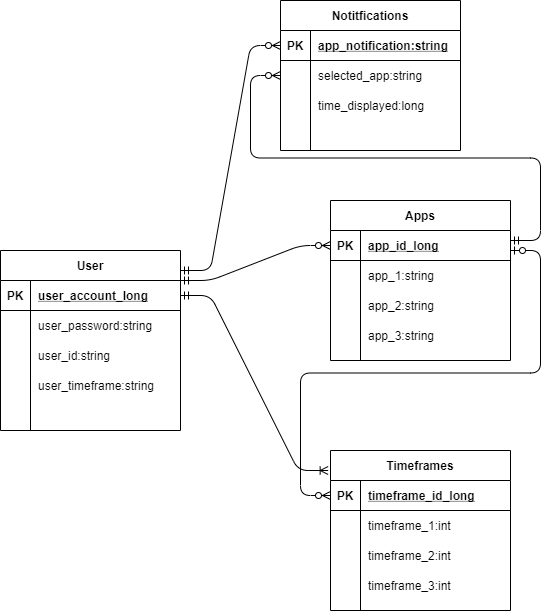

The diagram above was exported from draw.io. Its source (the exported page's mxGraphModel, read from the mxfile embedded in the PNG):
<mxGraphModel dx="925" dy="1637" grid="1" gridSize="10" guides="1" tooltips="1" connect="1" arrows="1" fold="1" page="1" pageScale="1" pageWidth="850" pageHeight="1100" math="0" shadow="0">
  <root>
    <mxCell id="0" />
    <mxCell id="1" parent="0" />
    <mxCell id="2" value="Apps" style="shape=table;startSize=30;container=1;collapsible=1;childLayout=tableLayout;fixedRows=1;rowLines=0;fontStyle=1;align=center;resizeLast=1;" vertex="1" parent="1">
      <mxGeometry x="360" y="110" width="180" height="160" as="geometry" />
    </mxCell>
    <mxCell id="3" value="" style="shape=partialRectangle;collapsible=0;dropTarget=0;pointerEvents=0;fillColor=none;top=0;left=0;bottom=1;right=0;points=[[0,0.5],[1,0.5]];portConstraint=eastwest;" vertex="1" parent="2">
      <mxGeometry y="30" width="180" height="30" as="geometry" />
    </mxCell>
    <mxCell id="4" value="PK" style="shape=partialRectangle;connectable=0;fillColor=none;top=0;left=0;bottom=0;right=0;fontStyle=1;overflow=hidden;" vertex="1" parent="3">
      <mxGeometry width="30" height="30" as="geometry" />
    </mxCell>
    <mxCell id="5" value="app_id_long" style="shape=partialRectangle;connectable=0;fillColor=none;top=0;left=0;bottom=0;right=0;align=left;spacingLeft=6;fontStyle=5;overflow=hidden;" vertex="1" parent="3">
      <mxGeometry x="30" width="150" height="30" as="geometry" />
    </mxCell>
    <mxCell id="6" value="" style="shape=partialRectangle;collapsible=0;dropTarget=0;pointerEvents=0;fillColor=none;top=0;left=0;bottom=0;right=0;points=[[0,0.5],[1,0.5]];portConstraint=eastwest;" vertex="1" parent="2">
      <mxGeometry y="60" width="180" height="30" as="geometry" />
    </mxCell>
    <mxCell id="7" value="" style="shape=partialRectangle;connectable=0;fillColor=none;top=0;left=0;bottom=0;right=0;editable=1;overflow=hidden;" vertex="1" parent="6">
      <mxGeometry width="30" height="30" as="geometry" />
    </mxCell>
    <mxCell id="8" value="app_1:string" style="shape=partialRectangle;connectable=0;fillColor=none;top=0;left=0;bottom=0;right=0;align=left;spacingLeft=6;overflow=hidden;" vertex="1" parent="6">
      <mxGeometry x="30" width="150" height="30" as="geometry" />
    </mxCell>
    <mxCell id="9" value="" style="shape=partialRectangle;collapsible=0;dropTarget=0;pointerEvents=0;fillColor=none;top=0;left=0;bottom=0;right=0;points=[[0,0.5],[1,0.5]];portConstraint=eastwest;" vertex="1" parent="2">
      <mxGeometry y="90" width="180" height="30" as="geometry" />
    </mxCell>
    <mxCell id="10" value="" style="shape=partialRectangle;connectable=0;fillColor=none;top=0;left=0;bottom=0;right=0;editable=1;overflow=hidden;" vertex="1" parent="9">
      <mxGeometry width="30" height="30" as="geometry" />
    </mxCell>
    <mxCell id="11" value="app_2:string" style="shape=partialRectangle;connectable=0;fillColor=none;top=0;left=0;bottom=0;right=0;align=left;spacingLeft=6;overflow=hidden;" vertex="1" parent="9">
      <mxGeometry x="30" width="150" height="30" as="geometry" />
    </mxCell>
    <mxCell id="12" value="" style="shape=partialRectangle;collapsible=0;dropTarget=0;pointerEvents=0;fillColor=none;top=0;left=0;bottom=0;right=0;points=[[0,0.5],[1,0.5]];portConstraint=eastwest;" vertex="1" parent="2">
      <mxGeometry y="120" width="180" height="30" as="geometry" />
    </mxCell>
    <mxCell id="13" value="" style="shape=partialRectangle;connectable=0;fillColor=none;top=0;left=0;bottom=0;right=0;editable=1;overflow=hidden;" vertex="1" parent="12">
      <mxGeometry width="30" height="30" as="geometry" />
    </mxCell>
    <mxCell id="14" value="app_3:string" style="shape=partialRectangle;connectable=0;fillColor=none;top=0;left=0;bottom=0;right=0;align=left;spacingLeft=6;overflow=hidden;" vertex="1" parent="12">
      <mxGeometry x="30" width="150" height="30" as="geometry" />
    </mxCell>
    <mxCell id="15" value="User" style="shape=table;startSize=30;container=1;collapsible=1;childLayout=tableLayout;fixedRows=1;rowLines=0;fontStyle=1;align=center;resizeLast=1;" vertex="1" parent="1">
      <mxGeometry x="30" y="160" width="180" height="180" as="geometry" />
    </mxCell>
    <mxCell id="16" value="" style="shape=partialRectangle;collapsible=0;dropTarget=0;pointerEvents=0;fillColor=none;top=0;left=0;bottom=1;right=0;points=[[0,0.5],[1,0.5]];portConstraint=eastwest;" vertex="1" parent="15">
      <mxGeometry y="30" width="180" height="30" as="geometry" />
    </mxCell>
    <mxCell id="17" value="PK" style="shape=partialRectangle;connectable=0;fillColor=none;top=0;left=0;bottom=0;right=0;fontStyle=1;overflow=hidden;" vertex="1" parent="16">
      <mxGeometry width="30" height="30" as="geometry" />
    </mxCell>
    <mxCell id="18" value="user_account_long" style="shape=partialRectangle;connectable=0;fillColor=none;top=0;left=0;bottom=0;right=0;align=left;spacingLeft=6;fontStyle=5;overflow=hidden;" vertex="1" parent="16">
      <mxGeometry x="30" width="150" height="30" as="geometry" />
    </mxCell>
    <mxCell id="19" value="" style="shape=partialRectangle;collapsible=0;dropTarget=0;pointerEvents=0;fillColor=none;top=0;left=0;bottom=0;right=0;points=[[0,0.5],[1,0.5]];portConstraint=eastwest;" vertex="1" parent="15">
      <mxGeometry y="60" width="180" height="30" as="geometry" />
    </mxCell>
    <mxCell id="20" value="" style="shape=partialRectangle;connectable=0;fillColor=none;top=0;left=0;bottom=0;right=0;editable=1;overflow=hidden;" vertex="1" parent="19">
      <mxGeometry width="30" height="30" as="geometry" />
    </mxCell>
    <mxCell id="21" value="user_password:string" style="shape=partialRectangle;connectable=0;fillColor=none;top=0;left=0;bottom=0;right=0;align=left;spacingLeft=6;overflow=hidden;" vertex="1" parent="19">
      <mxGeometry x="30" width="150" height="30" as="geometry" />
    </mxCell>
    <mxCell id="22" value="" style="shape=partialRectangle;collapsible=0;dropTarget=0;pointerEvents=0;fillColor=none;top=0;left=0;bottom=0;right=0;points=[[0,0.5],[1,0.5]];portConstraint=eastwest;" vertex="1" parent="15">
      <mxGeometry y="90" width="180" height="30" as="geometry" />
    </mxCell>
    <mxCell id="23" value="" style="shape=partialRectangle;connectable=0;fillColor=none;top=0;left=0;bottom=0;right=0;editable=1;overflow=hidden;" vertex="1" parent="22">
      <mxGeometry width="30" height="30" as="geometry" />
    </mxCell>
    <mxCell id="24" value="user_id:string" style="shape=partialRectangle;connectable=0;fillColor=none;top=0;left=0;bottom=0;right=0;align=left;spacingLeft=6;overflow=hidden;" vertex="1" parent="22">
      <mxGeometry x="30" width="150" height="30" as="geometry" />
    </mxCell>
    <mxCell id="25" value="" style="shape=partialRectangle;collapsible=0;dropTarget=0;pointerEvents=0;fillColor=none;top=0;left=0;bottom=0;right=0;points=[[0,0.5],[1,0.5]];portConstraint=eastwest;" vertex="1" parent="15">
      <mxGeometry y="120" width="180" height="30" as="geometry" />
    </mxCell>
    <mxCell id="26" value="" style="shape=partialRectangle;connectable=0;fillColor=none;top=0;left=0;bottom=0;right=0;editable=1;overflow=hidden;" vertex="1" parent="25">
      <mxGeometry width="30" height="30" as="geometry" />
    </mxCell>
    <mxCell id="27" value="user_timeframe:string" style="shape=partialRectangle;connectable=0;fillColor=none;top=0;left=0;bottom=0;right=0;align=left;spacingLeft=6;overflow=hidden;" vertex="1" parent="25">
      <mxGeometry x="30" width="150" height="30" as="geometry" />
    </mxCell>
    <mxCell id="28" value="Timeframes" style="shape=table;startSize=30;container=1;collapsible=1;childLayout=tableLayout;fixedRows=1;rowLines=0;fontStyle=1;align=center;resizeLast=1;" vertex="1" parent="1">
      <mxGeometry x="360" y="360" width="180" height="160" as="geometry" />
    </mxCell>
    <mxCell id="29" value="" style="shape=partialRectangle;collapsible=0;dropTarget=0;pointerEvents=0;fillColor=none;top=0;left=0;bottom=1;right=0;points=[[0,0.5],[1,0.5]];portConstraint=eastwest;" vertex="1" parent="28">
      <mxGeometry y="30" width="180" height="30" as="geometry" />
    </mxCell>
    <mxCell id="30" value="PK" style="shape=partialRectangle;connectable=0;fillColor=none;top=0;left=0;bottom=0;right=0;fontStyle=1;overflow=hidden;" vertex="1" parent="29">
      <mxGeometry width="30" height="30" as="geometry" />
    </mxCell>
    <mxCell id="31" value="timeframe_id_long" style="shape=partialRectangle;connectable=0;fillColor=none;top=0;left=0;bottom=0;right=0;align=left;spacingLeft=6;fontStyle=5;overflow=hidden;" vertex="1" parent="29">
      <mxGeometry x="30" width="150" height="30" as="geometry" />
    </mxCell>
    <mxCell id="32" value="" style="shape=partialRectangle;collapsible=0;dropTarget=0;pointerEvents=0;fillColor=none;top=0;left=0;bottom=0;right=0;points=[[0,0.5],[1,0.5]];portConstraint=eastwest;" vertex="1" parent="28">
      <mxGeometry y="60" width="180" height="30" as="geometry" />
    </mxCell>
    <mxCell id="33" value="" style="shape=partialRectangle;connectable=0;fillColor=none;top=0;left=0;bottom=0;right=0;editable=1;overflow=hidden;" vertex="1" parent="32">
      <mxGeometry width="30" height="30" as="geometry" />
    </mxCell>
    <mxCell id="34" value="timeframe_1:int" style="shape=partialRectangle;connectable=0;fillColor=none;top=0;left=0;bottom=0;right=0;align=left;spacingLeft=6;overflow=hidden;" vertex="1" parent="32">
      <mxGeometry x="30" width="150" height="30" as="geometry" />
    </mxCell>
    <mxCell id="35" value="" style="shape=partialRectangle;collapsible=0;dropTarget=0;pointerEvents=0;fillColor=none;top=0;left=0;bottom=0;right=0;points=[[0,0.5],[1,0.5]];portConstraint=eastwest;" vertex="1" parent="28">
      <mxGeometry y="90" width="180" height="30" as="geometry" />
    </mxCell>
    <mxCell id="36" value="" style="shape=partialRectangle;connectable=0;fillColor=none;top=0;left=0;bottom=0;right=0;editable=1;overflow=hidden;" vertex="1" parent="35">
      <mxGeometry width="30" height="30" as="geometry" />
    </mxCell>
    <mxCell id="37" value="timeframe_2:int" style="shape=partialRectangle;connectable=0;fillColor=none;top=0;left=0;bottom=0;right=0;align=left;spacingLeft=6;overflow=hidden;" vertex="1" parent="35">
      <mxGeometry x="30" width="150" height="30" as="geometry" />
    </mxCell>
    <mxCell id="38" value="" style="shape=partialRectangle;collapsible=0;dropTarget=0;pointerEvents=0;fillColor=none;top=0;left=0;bottom=0;right=0;points=[[0,0.5],[1,0.5]];portConstraint=eastwest;" vertex="1" parent="28">
      <mxGeometry y="120" width="180" height="30" as="geometry" />
    </mxCell>
    <mxCell id="39" value="" style="shape=partialRectangle;connectable=0;fillColor=none;top=0;left=0;bottom=0;right=0;editable=1;overflow=hidden;" vertex="1" parent="38">
      <mxGeometry width="30" height="30" as="geometry" />
    </mxCell>
    <mxCell id="40" value="timeframe_3:int" style="shape=partialRectangle;connectable=0;fillColor=none;top=0;left=0;bottom=0;right=0;align=left;spacingLeft=6;overflow=hidden;" vertex="1" parent="38">
      <mxGeometry x="30" width="150" height="30" as="geometry" />
    </mxCell>
    <mxCell id="41" value="" style="edgeStyle=entityRelationEdgeStyle;fontSize=12;html=1;endArrow=ERoneToMany;startArrow=ERmandOne;entryX=-0.013;entryY=0.125;entryDx=0;entryDy=0;entryPerimeter=0;exitX=1;exitY=0.5;exitDx=0;exitDy=0;" edge="1" source="16" target="28" parent="1">
      <mxGeometry width="100" height="100" relative="1" as="geometry">
        <mxPoint x="220" y="205" as="sourcePoint" />
        <mxPoint x="310" y="120" as="targetPoint" />
      </mxGeometry>
    </mxCell>
    <mxCell id="42" value="" style="edgeStyle=entityRelationEdgeStyle;fontSize=12;html=1;endArrow=ERzeroToMany;startArrow=ERmandOne;entryX=0;entryY=0.5;entryDx=0;entryDy=0;" edge="1" target="3" parent="1">
      <mxGeometry width="100" height="100" relative="1" as="geometry">
        <mxPoint x="210" y="190" as="sourcePoint" />
        <mxPoint x="310" y="90" as="targetPoint" />
      </mxGeometry>
    </mxCell>
    <mxCell id="43" value="" style="edgeStyle=entityRelationEdgeStyle;fontSize=12;html=1;endArrow=ERzeroToMany;startArrow=ERzeroToOne;entryX=0;entryY=0.5;entryDx=0;entryDy=0;" edge="1" target="29" parent="1">
      <mxGeometry width="100" height="100" relative="1" as="geometry">
        <mxPoint x="540" y="160" as="sourcePoint" />
        <mxPoint x="600" y="450" as="targetPoint" />
      </mxGeometry>
    </mxCell>
    <mxCell id="44" value="" style="edgeStyle=entityRelationEdgeStyle;fontSize=12;html=1;endArrow=ERzeroToMany;startArrow=ERmandOne;entryX=0;entryY=0.5;entryDx=0;entryDy=0;" edge="1" target="46" parent="1">
      <mxGeometry width="100" height="100" relative="1" as="geometry">
        <mxPoint x="210" y="180" as="sourcePoint" />
        <mxPoint x="310" y="80" as="targetPoint" />
      </mxGeometry>
    </mxCell>
    <mxCell id="45" value="Notitfications" style="shape=table;startSize=30;container=1;collapsible=1;childLayout=tableLayout;fixedRows=1;rowLines=0;fontStyle=1;align=center;resizeLast=1;" vertex="1" parent="1">
      <mxGeometry x="310" y="-90" width="180" height="150" as="geometry" />
    </mxCell>
    <mxCell id="46" value="" style="shape=partialRectangle;collapsible=0;dropTarget=0;pointerEvents=0;fillColor=none;top=0;left=0;bottom=1;right=0;points=[[0,0.5],[1,0.5]];portConstraint=eastwest;" vertex="1" parent="45">
      <mxGeometry y="30" width="180" height="30" as="geometry" />
    </mxCell>
    <mxCell id="47" value="PK" style="shape=partialRectangle;connectable=0;fillColor=none;top=0;left=0;bottom=0;right=0;fontStyle=1;overflow=hidden;" vertex="1" parent="46">
      <mxGeometry width="30" height="30" as="geometry" />
    </mxCell>
    <mxCell id="48" value="app_notification:string" style="shape=partialRectangle;connectable=0;fillColor=none;top=0;left=0;bottom=0;right=0;align=left;spacingLeft=6;fontStyle=5;overflow=hidden;" vertex="1" parent="46">
      <mxGeometry x="30" width="150" height="30" as="geometry" />
    </mxCell>
    <mxCell id="49" value="" style="shape=partialRectangle;collapsible=0;dropTarget=0;pointerEvents=0;fillColor=none;top=0;left=0;bottom=0;right=0;points=[[0,0.5],[1,0.5]];portConstraint=eastwest;" vertex="1" parent="45">
      <mxGeometry y="60" width="180" height="30" as="geometry" />
    </mxCell>
    <mxCell id="50" value="" style="shape=partialRectangle;connectable=0;fillColor=none;top=0;left=0;bottom=0;right=0;editable=1;overflow=hidden;" vertex="1" parent="49">
      <mxGeometry width="30" height="30" as="geometry" />
    </mxCell>
    <mxCell id="51" value="selected_app:string" style="shape=partialRectangle;connectable=0;fillColor=none;top=0;left=0;bottom=0;right=0;align=left;spacingLeft=6;overflow=hidden;" vertex="1" parent="49">
      <mxGeometry x="30" width="150" height="30" as="geometry" />
    </mxCell>
    <mxCell id="52" value="" style="shape=partialRectangle;collapsible=0;dropTarget=0;pointerEvents=0;fillColor=none;top=0;left=0;bottom=0;right=0;points=[[0,0.5],[1,0.5]];portConstraint=eastwest;" vertex="1" parent="45">
      <mxGeometry y="90" width="180" height="30" as="geometry" />
    </mxCell>
    <mxCell id="53" value="" style="shape=partialRectangle;connectable=0;fillColor=none;top=0;left=0;bottom=0;right=0;editable=1;overflow=hidden;" vertex="1" parent="52">
      <mxGeometry width="30" height="30" as="geometry" />
    </mxCell>
    <mxCell id="54" value="time_displayed:long" style="shape=partialRectangle;connectable=0;fillColor=none;top=0;left=0;bottom=0;right=0;align=left;spacingLeft=6;overflow=hidden;" vertex="1" parent="52">
      <mxGeometry x="30" width="150" height="30" as="geometry" />
    </mxCell>
    <mxCell id="55" value="" style="shape=partialRectangle;collapsible=0;dropTarget=0;pointerEvents=0;fillColor=none;top=0;left=0;bottom=0;right=0;points=[[0,0.5],[1,0.5]];portConstraint=eastwest;" vertex="1" parent="45">
      <mxGeometry y="120" width="180" height="30" as="geometry" />
    </mxCell>
    <mxCell id="56" value="" style="shape=partialRectangle;connectable=0;fillColor=none;top=0;left=0;bottom=0;right=0;editable=1;overflow=hidden;" vertex="1" parent="55">
      <mxGeometry width="30" height="30" as="geometry" />
    </mxCell>
    <mxCell id="57" value="" style="shape=partialRectangle;connectable=0;fillColor=none;top=0;left=0;bottom=0;right=0;align=left;spacingLeft=6;overflow=hidden;" vertex="1" parent="55">
      <mxGeometry x="30" width="150" height="30" as="geometry" />
    </mxCell>
    <mxCell id="58" value="" style="edgeStyle=entityRelationEdgeStyle;fontSize=12;html=1;endArrow=ERzeroToMany;startArrow=ERmandOne;entryX=0;entryY=0.5;entryDx=0;entryDy=0;" edge="1" target="49" parent="1">
      <mxGeometry width="100" height="100" relative="1" as="geometry">
        <mxPoint x="540" y="150" as="sourcePoint" />
        <mxPoint x="640" y="50" as="targetPoint" />
      </mxGeometry>
    </mxCell>
  </root>
</mxGraphModel>